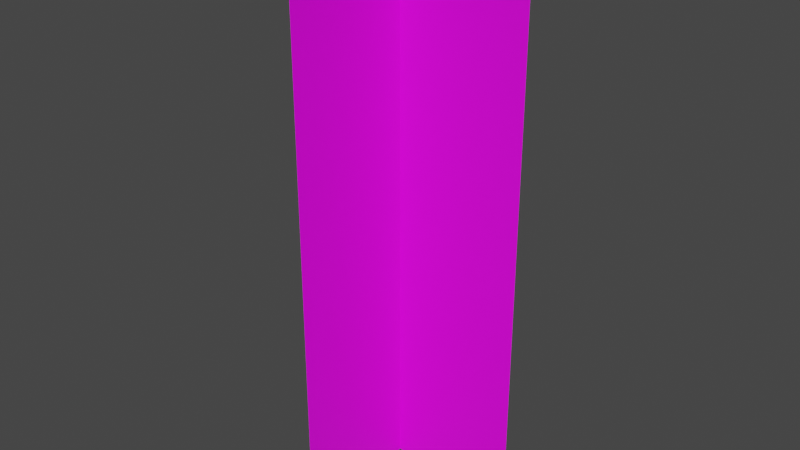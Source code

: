 # Source: plantbig.blend  (saved by Blender 2.93.21; exported with 4.5.12 LTS)
import bpy
from mathutils import Matrix  # noqa: F401  (used for matrix-valued properties, if any)

bpy.ops.wm.read_factory_settings(use_empty=True)
scene = bpy.context.scene
scene.name = 'Scene'

# ---- collections
col_collection = bpy.data.collections.new('Collection'); scene.collection.children.link(col_collection)

# ---- images (referenced by path relative to the original .blend; pixels are not part of the script)
import os
ASSET_DIR = os.environ.get("B2B_ASSET_DIR", "")  # directory of the original .blend (textures are referenced by path, not embedded)
HERE = os.path.dirname(os.path.abspath(__file__))  # packed textures are extracted next to this script under _unpacked/

def load_image(name, relpath, width, height, colorspace="sRGB"):
    """Load a texture the original file referenced (path relative to the .blend, or extracted next to this script)."""
    p = next((c for c in (os.path.join(HERE, relpath), os.path.join(ASSET_DIR, relpath)) if relpath and os.path.exists(c)), "")
    if p:
        img = bpy.data.images.load(p, check_existing=True)
        img.name = name
    else:  # same state as the original file: an image datablock whose file is absent (Cycles renders it pink)
        img = bpy.data.images.new(name, width, height)
        img.source = "FILE"
        img.filepath = "//" + (relpath or name)
    img.colorspace_settings.name = colorspace
    return img
img_blue_flower_8_png = load_image('blue flower 8.png', 'corn8 flower.png', 1024, 1024, 'sRGB')

# ---- materials (node trees are filled in below, after node groups)
mat_flor = bpy.data.materials.new('flor')
mat_flor.use_transparent_shadow = False

# ---- material node trees
mat_flor.use_nodes = True; mat_flor.node_tree.nodes.clear()
_N = mat_flor.node_tree.nodes; _L = mat_flor.node_tree.links
n0 = _N.new('ShaderNodeBsdfPrincipled'); n0.name = 'Principled BSDF'; n0.location = (10, 300)
n0.distribution = 'GGX'
n0.subsurface_method = 'BURLEY'
n0.inputs[3].default_value = 1.45
n0.inputs[27].default_value = (0.0, 0.0, 0.0, 1.0)
n0.inputs[28].default_value = 1.0
n1 = _N.new('ShaderNodeOutputMaterial'); n1.name = 'Material Output'; n1.location = (300, 300)
n2 = _N.new('ShaderNodeTexImage'); n2.name = 'Image Texture'; n2.location = (-387, 194)
n2.image = img_blue_flower_8_png
n2.interpolation = 'Closest'
_L.new(n0.outputs[0], n1.inputs[0])
_L.new(n2.outputs[0], n0.inputs[0])
n1.is_active_output = True

# ---- world
world_world = bpy.data.worlds.new('World'); scene.world = world_world
world_world.use_nodes = True; world_world.node_tree.nodes.clear()
_N = world_world.node_tree.nodes; _L = world_world.node_tree.links
n0 = _N.new('ShaderNodeOutputWorld'); n0.name = 'World Output'; n0.location = (300, 300)
n1 = _N.new('ShaderNodeBackground'); n1.name = 'Background'; n1.location = (10, 300)
n1.inputs[0].default_value = (0.05088, 0.05088, 0.05088, 1.0)
_L.new(n1.outputs[0], n0.inputs[0])
n0.is_active_output = True
world_world.color = (0.05088, 0.05088, 0.05088)
world_world.use_sun_shadow = False
world_world.sun_shadow_jitter_overblur = 0.0

# ---- meshes
me_plane = bpy.data.meshes.new('Plane')
me_plane.from_pydata([(-0.4998, 0.00011, 0.002337), (0.5002, 0.00011, 0.002337), (-0.4998, 2.0, 0.002337), (0.5002, 2.0, 0.002337), (-0.4995, 2.0, 0.0004673), (0.5005, 2.0, 0.0004673), (-0.4995, 0.00011, 0.0004675), (0.5005, 0.00011, 0.0004675), (0.00283, 2.0, 0.5005), (0.00283, 0.00011, 0.5005), (0.00283, 2.0, -0.4995), (0.00283, 0.00011, -0.4995), (0.0004983, 0.00011, 0.5005), (0.0004983, 2.0, 0.5005), (0.0004983, 0.00011, -0.4995), (0.0004983, 2.0, -0.4995)], [], [(0, 1, 3, 2), (4, 5, 7, 6), (8, 9, 11, 10), (12, 13, 15, 14)])
_uv = me_plane.uv_layers.new(name='UVMap')
_uv.uv.foreach_set('vector', [1.0, 1.024e-07, 0.0, -1.863e-09, 0.0, 0.9888, 1.0, 0.9888, 1.0, 0.9888, 0.0, 0.9888, 0.0, 1.187e-07, 1.0, 1.444e-08, 1.0, 0.9888, 1.0, -1.192e-07, 5.96e-08, -1.192e-07, 5.96e-08, 0.9888, 1.0, 0.0, 1.0, 0.9888, 1.192e-07, 0.9888, 1.192e-07, 0.0])
me_plane.materials.append(mat_flor)
me_plane.use_remesh_fix_poles = True
me_plane.use_remesh_preserve_attributes = False
me_plane.use_mirror_vertex_groups = False
me_plane.update()

# ---- objects
ob_plane = bpy.data.objects.new('Plane', me_plane)

# ---- transforms, parenting, visibility, modifiers, constraints
ob_plane.location = (0.0, 0.0, 0.0)
ob_plane.rotation_euler = (1.571, -0.0, 0.0)
ob_plane.lineart.crease_threshold = 0.0

# ---- collection membership
col_collection.objects.link(ob_plane)

# ---- scene / render settings (as saved in the file)
scene.frame_start = 1; scene.frame_end = 250; scene.frame_set(1)
scene.render.engine = 'BLENDER_EEVEE_NEXT'
scene.cycles.use_denoising = False
scene.cycles.samples = 128
scene.cycles.sampling_pattern = 'TABULATED_SOBOL'
scene.cycles.use_adaptive_sampling = False
scene.cycles.use_light_tree = False
scene.view_settings.view_transform = 'Filmic'
bpy.context.view_layer.update()

# ---- added for rendering (the .blend has no active camera and no usable light): camera, sun
cam_auto = bpy.data.cameras.new('AutoCamera')
cam_auto.lens = 50.0
cam_auto.sensor_width = 36.0
cam_auto.clip_end = 1000.0
ob_auto_camera = bpy.data.objects.new('AutoCamera', cam_auto)
scene.collection.objects.link(ob_auto_camera)
ob_auto_camera.location = (2.2667, -2.72012, 2.81316)
ob_auto_camera.rotation_euler = (1.09748, -7.21219e-08, 0.694738)
scene.camera = ob_auto_camera
light_auto_sun = bpy.data.lights.new('AutoSun', 'SUN')
light_auto_sun.energy = 3.0
light_auto_sun.angle = 0.0523599
ob_auto_sun = bpy.data.objects.new('AutoSun', light_auto_sun)
scene.collection.objects.link(ob_auto_sun)
ob_auto_sun.rotation_euler = (0.872665, 0.174533, 0.523599)
bpy.context.view_layer.update()
